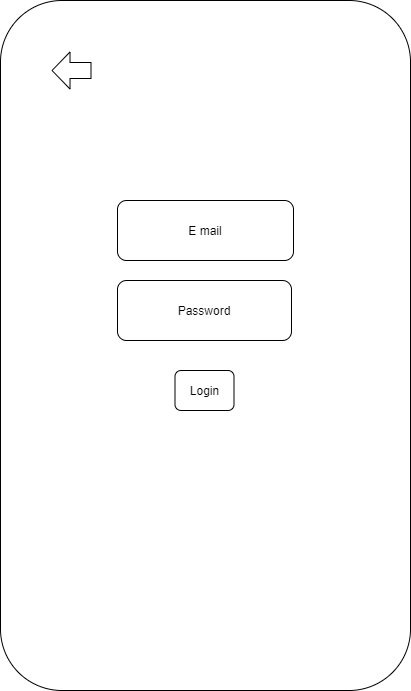

The diagram above was exported from draw.io. Its source (the exported page's mxGraphModel, read from the mxfile embedded in the PNG):
<mxGraphModel dx="1422" dy="737" grid="1" gridSize="10" guides="1" tooltips="1" connect="1" arrows="1" fold="1" page="1" pageScale="1" pageWidth="827" pageHeight="1169" math="0" shadow="0">
  <root>
    <mxCell id="0" />
    <mxCell id="1" parent="0" />
    <mxCell id="UpN7NcgJobrVk8KP2KEj-1" value="" style="rounded=1;whiteSpace=wrap;html=1;direction=south;" parent="1" vertex="1">
      <mxGeometry x="209" y="340" width="410" height="690" as="geometry" />
    </mxCell>
    <mxCell id="mx4Uj3vppCfW-cvOryzL-3" value="" style="shape=flexArrow;endArrow=classic;html=1;width=16;endSize=5.67;" edge="1" parent="1">
      <mxGeometry width="50" height="50" relative="1" as="geometry">
        <mxPoint x="300" y="410" as="sourcePoint" />
        <mxPoint x="260" y="410" as="targetPoint" />
      </mxGeometry>
    </mxCell>
    <mxCell id="mx4Uj3vppCfW-cvOryzL-12" value="E mail" style="rounded=1;whiteSpace=wrap;html=1;" vertex="1" parent="1">
      <mxGeometry x="326" y="540" width="176" height="60" as="geometry" />
    </mxCell>
    <mxCell id="mx4Uj3vppCfW-cvOryzL-13" value="Password" style="rounded=1;whiteSpace=wrap;html=1;" vertex="1" parent="1">
      <mxGeometry x="326" y="620" width="174" height="60" as="geometry" />
    </mxCell>
    <mxCell id="mx4Uj3vppCfW-cvOryzL-14" value="Login" style="rounded=1;whiteSpace=wrap;html=1;" vertex="1" parent="1">
      <mxGeometry x="383.5" y="710" width="59" height="40" as="geometry" />
    </mxCell>
  </root>
</mxGraphModel>